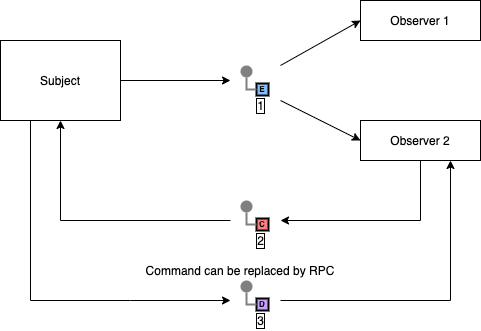

The diagram above was exported from draw.io. Its source (the exported page's mxGraphModel, read from the mxfile embedded in the PNG):
<mxGraphModel dx="1106" dy="830" grid="1" gridSize="10" guides="1" tooltips="1" connect="1" arrows="1" fold="1" page="1" pageScale="1" pageWidth="827" pageHeight="1169" math="0" shadow="0">
  <root>
    <mxCell id="0" />
    <mxCell id="1" parent="0" />
    <mxCell id="32Yml79mrpdiPNDK-uFg-38" style="edgeStyle=orthogonalEdgeStyle;rounded=0;orthogonalLoop=1;jettySize=auto;html=1;exitX=0.25;exitY=1;exitDx=0;exitDy=0;startArrow=none;startFill=0;endArrow=classic;endFill=1;" edge="1" parent="1" source="32Yml79mrpdiPNDK-uFg-1">
      <mxGeometry relative="1" as="geometry">
        <mxPoint x="350" y="380" as="targetPoint" />
        <Array as="points">
          <mxPoint x="150" y="380" />
          <mxPoint x="250" y="380" />
        </Array>
      </mxGeometry>
    </mxCell>
    <mxCell id="32Yml79mrpdiPNDK-uFg-1" value="Subject" style="rounded=0;whiteSpace=wrap;html=1;" vertex="1" parent="1">
      <mxGeometry x="120" y="120" width="120" height="80" as="geometry" />
    </mxCell>
    <mxCell id="32Yml79mrpdiPNDK-uFg-19" value="" style="group" vertex="1" connectable="0" parent="1">
      <mxGeometry x="360" y="145" width="28" height="30" as="geometry" />
    </mxCell>
    <mxCell id="32Yml79mrpdiPNDK-uFg-16" value="" style="strokeWidth=2;dashed=0;align=center;fontSize=8;shape=ellipse;fillColor=#808080;strokeColor=none;" vertex="1" parent="32Yml79mrpdiPNDK-uFg-19">
      <mxGeometry width="12" height="12" as="geometry" />
    </mxCell>
    <mxCell id="32Yml79mrpdiPNDK-uFg-17" value="E" style="strokeWidth=2;dashed=0;align=center;fontSize=8;shape=rect;fillColor=#83BEFF;fontStyle=1;" vertex="1" parent="32Yml79mrpdiPNDK-uFg-19">
      <mxGeometry x="16" y="18" width="12" height="12" as="geometry" />
    </mxCell>
    <mxCell id="32Yml79mrpdiPNDK-uFg-15" value="" style="edgeStyle=orthogonalEdgeStyle;rounded=0;exitX=0;exitY=0.5;endArrow=none;dashed=0;html=1;strokeColor=#808080;strokeWidth=2;" edge="1" source="32Yml79mrpdiPNDK-uFg-17" target="32Yml79mrpdiPNDK-uFg-16" parent="32Yml79mrpdiPNDK-uFg-19">
      <mxGeometry relative="1" as="geometry" />
    </mxCell>
    <mxCell id="32Yml79mrpdiPNDK-uFg-20" value="" style="endArrow=classic;html=1;exitX=1;exitY=0.5;exitDx=0;exitDy=0;" edge="1" parent="1" source="32Yml79mrpdiPNDK-uFg-1">
      <mxGeometry width="50" height="50" relative="1" as="geometry">
        <mxPoint x="390" y="450" as="sourcePoint" />
        <mxPoint x="350" y="160" as="targetPoint" />
      </mxGeometry>
    </mxCell>
    <mxCell id="32Yml79mrpdiPNDK-uFg-21" value="" style="endArrow=classic;html=1;entryX=0;entryY=0.5;entryDx=0;entryDy=0;" edge="1" parent="1" target="32Yml79mrpdiPNDK-uFg-22">
      <mxGeometry width="50" height="50" relative="1" as="geometry">
        <mxPoint x="400" y="145" as="sourcePoint" />
        <mxPoint x="450" y="95" as="targetPoint" />
      </mxGeometry>
    </mxCell>
    <mxCell id="32Yml79mrpdiPNDK-uFg-22" value="Observer 1" style="rounded=0;whiteSpace=wrap;html=1;" vertex="1" parent="1">
      <mxGeometry x="480" y="80" width="120" height="40" as="geometry" />
    </mxCell>
    <mxCell id="32Yml79mrpdiPNDK-uFg-23" value="Observer 2" style="rounded=0;whiteSpace=wrap;html=1;" vertex="1" parent="1">
      <mxGeometry x="480" y="200" width="120" height="40" as="geometry" />
    </mxCell>
    <mxCell id="32Yml79mrpdiPNDK-uFg-24" value="" style="endArrow=classic;html=1;entryX=0;entryY=0.5;entryDx=0;entryDy=0;" edge="1" parent="1" target="32Yml79mrpdiPNDK-uFg-23">
      <mxGeometry width="50" height="50" relative="1" as="geometry">
        <mxPoint x="400" y="180" as="sourcePoint" />
        <mxPoint x="490" y="70" as="targetPoint" />
      </mxGeometry>
    </mxCell>
    <mxCell id="32Yml79mrpdiPNDK-uFg-28" value="" style="group" vertex="1" connectable="0" parent="1">
      <mxGeometry x="360" y="280" width="28" height="30" as="geometry" />
    </mxCell>
    <mxCell id="32Yml79mrpdiPNDK-uFg-26" value="" style="strokeWidth=2;dashed=0;align=center;fontSize=8;shape=ellipse;fillColor=#808080;strokeColor=none;" vertex="1" parent="32Yml79mrpdiPNDK-uFg-28">
      <mxGeometry width="12" height="12" as="geometry" />
    </mxCell>
    <mxCell id="32Yml79mrpdiPNDK-uFg-27" value="C" style="strokeWidth=2;dashed=0;align=center;fontSize=8;shape=rect;fillColor=#FF8080;fontStyle=1;" vertex="1" parent="32Yml79mrpdiPNDK-uFg-28">
      <mxGeometry x="16" y="18" width="12" height="12" as="geometry" />
    </mxCell>
    <mxCell id="32Yml79mrpdiPNDK-uFg-25" value="" style="edgeStyle=orthogonalEdgeStyle;rounded=0;exitX=0;exitY=0.5;endArrow=none;dashed=0;html=1;strokeColor=#808080;strokeWidth=2;" edge="1" source="32Yml79mrpdiPNDK-uFg-27" target="32Yml79mrpdiPNDK-uFg-26" parent="32Yml79mrpdiPNDK-uFg-28">
      <mxGeometry relative="1" as="geometry" />
    </mxCell>
    <mxCell id="32Yml79mrpdiPNDK-uFg-29" value="" style="endArrow=classic;html=1;exitX=0.5;exitY=1;exitDx=0;exitDy=0;edgeStyle=orthogonalEdgeStyle;elbow=vertical;rounded=0;" edge="1" parent="1" source="32Yml79mrpdiPNDK-uFg-23">
      <mxGeometry width="50" height="50" relative="1" as="geometry">
        <mxPoint x="550" y="360" as="sourcePoint" />
        <mxPoint x="400" y="300" as="targetPoint" />
        <Array as="points">
          <mxPoint x="540" y="300" />
        </Array>
      </mxGeometry>
    </mxCell>
    <mxCell id="32Yml79mrpdiPNDK-uFg-30" value="" style="endArrow=classic;html=1;entryX=0.5;entryY=1;entryDx=0;entryDy=0;edgeStyle=orthogonalEdgeStyle;rounded=0;" edge="1" parent="1" target="32Yml79mrpdiPNDK-uFg-1">
      <mxGeometry width="50" height="50" relative="1" as="geometry">
        <mxPoint x="350" y="300" as="sourcePoint" />
        <mxPoint x="440" y="330" as="targetPoint" />
      </mxGeometry>
    </mxCell>
    <mxCell id="32Yml79mrpdiPNDK-uFg-31" value="1" style="text;html=1;align=center;verticalAlign=middle;resizable=0;points=[];autosize=1;strokeColor=none;labelBorderColor=#000000;" vertex="1" parent="1">
      <mxGeometry x="370" y="175" width="20" height="20" as="geometry" />
    </mxCell>
    <mxCell id="32Yml79mrpdiPNDK-uFg-32" value="2" style="text;html=1;align=center;verticalAlign=middle;resizable=0;points=[];autosize=1;strokeColor=none;labelBorderColor=#000000;" vertex="1" parent="1">
      <mxGeometry x="370" y="310" width="20" height="20" as="geometry" />
    </mxCell>
    <mxCell id="32Yml79mrpdiPNDK-uFg-36" value="" style="endArrow=none;html=1;exitX=0.75;exitY=1;exitDx=0;exitDy=0;edgeStyle=orthogonalEdgeStyle;elbow=vertical;rounded=0;startArrow=classic;startFill=1;endFill=0;" edge="1" parent="1" source="32Yml79mrpdiPNDK-uFg-23">
      <mxGeometry width="50" height="50" relative="1" as="geometry">
        <mxPoint x="550" y="290" as="sourcePoint" />
        <mxPoint x="400" y="380" as="targetPoint" />
        <Array as="points">
          <mxPoint x="570" y="380" />
        </Array>
      </mxGeometry>
    </mxCell>
    <mxCell id="32Yml79mrpdiPNDK-uFg-37" value="3" style="text;html=1;align=center;verticalAlign=middle;resizable=0;points=[];autosize=1;strokeColor=none;labelBorderColor=#000000;" vertex="1" parent="1">
      <mxGeometry x="370" y="390" width="20" height="20" as="geometry" />
    </mxCell>
    <mxCell id="32Yml79mrpdiPNDK-uFg-39" value="" style="group" vertex="1" connectable="0" parent="1">
      <mxGeometry x="360" y="360" width="28" height="30" as="geometry" />
    </mxCell>
    <mxCell id="32Yml79mrpdiPNDK-uFg-34" value="" style="strokeWidth=2;dashed=0;align=center;fontSize=8;shape=ellipse;fillColor=#808080;strokeColor=none;" vertex="1" parent="32Yml79mrpdiPNDK-uFg-39">
      <mxGeometry width="12" height="12" as="geometry" />
    </mxCell>
    <mxCell id="32Yml79mrpdiPNDK-uFg-35" value="D" style="strokeWidth=2;dashed=0;align=center;fontSize=8;shape=rect;fillColor=#C7A0FF;fontStyle=1;" vertex="1" parent="32Yml79mrpdiPNDK-uFg-39">
      <mxGeometry x="16" y="18" width="12" height="12" as="geometry" />
    </mxCell>
    <mxCell id="32Yml79mrpdiPNDK-uFg-33" value="" style="edgeStyle=orthogonalEdgeStyle;rounded=0;exitX=0;exitY=0.5;endArrow=none;dashed=0;html=1;strokeColor=#808080;strokeWidth=2;" edge="1" source="32Yml79mrpdiPNDK-uFg-35" target="32Yml79mrpdiPNDK-uFg-34" parent="32Yml79mrpdiPNDK-uFg-39">
      <mxGeometry relative="1" as="geometry" />
    </mxCell>
    <mxCell id="32Yml79mrpdiPNDK-uFg-40" value="Command can be replaced by RPC" style="text;html=1;strokeColor=none;fillColor=none;align=center;verticalAlign=middle;whiteSpace=wrap;rounded=0;" vertex="1" parent="1">
      <mxGeometry x="170" y="340" width="380" height="20" as="geometry" />
    </mxCell>
  </root>
</mxGraphModel>